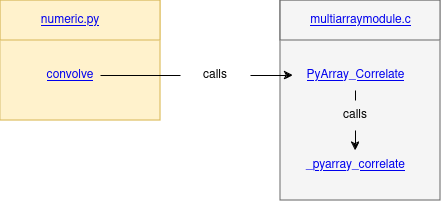

The diagram above was exported from draw.io. Its source (the exported page's mxGraphModel, read from the mxfile embedded in the PNG):
<mxGraphModel dx="988" dy="588" grid="1" gridSize="10" guides="1" tooltips="1" connect="1" arrows="1" fold="1" page="1" pageScale="1" pageWidth="850" pageHeight="1100" math="0" shadow="0">
  <root>
    <mxCell id="0" />
    <mxCell id="1" parent="0" />
    <mxCell id="fyci8umvjsUywbSjWTYh-9" value="" style="rounded=0;whiteSpace=wrap;html=1;fillColor=#fff2cc;strokeColor=#d6b656;" parent="1" vertex="1">
      <mxGeometry x="40" y="40" width="160" height="120" as="geometry" />
    </mxCell>
    <mxCell id="fyci8umvjsUywbSjWTYh-6" value="" style="rounded=0;whiteSpace=wrap;html=1;fillColor=#f5f5f5;strokeColor=#666666;fontColor=#333333;" parent="1" vertex="1">
      <mxGeometry x="320" y="40" width="160" height="200" as="geometry" />
    </mxCell>
    <mxCell id="fyci8umvjsUywbSjWTYh-7" value="" style="rounded=0;whiteSpace=wrap;html=1;fillColor=#fff2cc;strokeColor=#d6b656;" parent="1" vertex="1">
      <mxGeometry x="40" y="40" width="160" height="40" as="geometry" />
    </mxCell>
    <mxCell id="fyci8umvjsUywbSjWTYh-8" value="&lt;a href=&quot;https://github.com/numpy/numpy/blob/v2.0.0/numpy/_core/numeric.py#L782-L878&quot;&gt;numeric.py&lt;/a&gt;" style="text;html=1;align=center;verticalAlign=middle;whiteSpace=wrap;rounded=0;" parent="1" vertex="1">
      <mxGeometry x="80" y="45" width="60" height="30" as="geometry" />
    </mxCell>
    <mxCell id="fyci8umvjsUywbSjWTYh-10" value="&lt;a href=&quot;https://github.com/numpy/numpy/blob/v2.0.0/numpy/_core/numeric.py#L782-L878&quot;&gt;convolve&lt;/a&gt;" style="text;html=1;align=center;verticalAlign=middle;whiteSpace=wrap;rounded=0;" parent="1" vertex="1">
      <mxGeometry x="80" y="100" width="60" height="30" as="geometry" />
    </mxCell>
    <mxCell id="fyci8umvjsUywbSjWTYh-11" value="" style="rounded=0;whiteSpace=wrap;html=1;fillColor=#f5f5f5;strokeColor=#666666;fontColor=#333333;" parent="1" vertex="1">
      <mxGeometry x="320" y="40" width="160" height="40" as="geometry" />
    </mxCell>
    <mxCell id="fyci8umvjsUywbSjWTYh-12" value="&lt;a href=&quot;https://github.com/numpy/numpy/blob/v2.0.0/numpy/_core/src/multiarray/multiarraymodule.c&quot;&gt;multiarraymodule.c&lt;/a&gt;" style="text;html=1;align=center;verticalAlign=middle;whiteSpace=wrap;rounded=0;" parent="1" vertex="1">
      <mxGeometry x="342.5" y="45" width="115" height="30" as="geometry" />
    </mxCell>
    <mxCell id="fyci8umvjsUywbSjWTYh-13" value="&lt;a href=&quot;https://github.com/numpy/numpy/blob/v2.0.0/numpy/_core/src/multiarray/multiarraymodule.c#L1370&quot;&gt;PyArray_Correlate&lt;/a&gt;" style="text;html=1;align=center;verticalAlign=middle;whiteSpace=wrap;rounded=0;" parent="1" vertex="1">
      <mxGeometry x="332.5" y="100" width="125" height="30" as="geometry" />
    </mxCell>
    <mxCell id="fyci8umvjsUywbSjWTYh-14" value="&lt;a href=&quot;https://github.com/numpy/numpy/blob/v2.0.0/numpy/_core/src/multiarray/multiarraymodule.c#L1125&quot;&gt;_pyarray_correlate&lt;/a&gt;" style="text;html=1;align=center;verticalAlign=middle;whiteSpace=wrap;rounded=0;" parent="1" vertex="1">
      <mxGeometry x="332.5" y="190" width="125" height="30" as="geometry" />
    </mxCell>
    <mxCell id="CoBrZjk-6QdLZ4zpBraD-1" value="" style="endArrow=classic;html=1;rounded=0;entryX=0;entryY=0.5;entryDx=0;entryDy=0;exitX=1;exitY=0.5;exitDx=0;exitDy=0;" edge="1" parent="1" source="fyci8umvjsUywbSjWTYh-10" target="fyci8umvjsUywbSjWTYh-13">
      <mxGeometry width="50" height="50" relative="1" as="geometry">
        <mxPoint x="150" y="110" as="sourcePoint" />
        <mxPoint x="200" y="60" as="targetPoint" />
      </mxGeometry>
    </mxCell>
    <mxCell id="CoBrZjk-6QdLZ4zpBraD-2" value="" style="endArrow=classic;html=1;rounded=0;exitX=0.5;exitY=1;exitDx=0;exitDy=0;entryX=0.5;entryY=0;entryDx=0;entryDy=0;" edge="1" parent="1" source="fyci8umvjsUywbSjWTYh-13" target="fyci8umvjsUywbSjWTYh-14">
      <mxGeometry width="50" height="50" relative="1" as="geometry">
        <mxPoint x="150" y="320" as="sourcePoint" />
        <mxPoint x="200" y="270" as="targetPoint" />
      </mxGeometry>
    </mxCell>
    <mxCell id="CoBrZjk-6QdLZ4zpBraD-9" value="Untitled Layer" parent="0" />
    <mxCell id="CoBrZjk-6QdLZ4zpBraD-12" value="" style="rounded=0;whiteSpace=wrap;html=1;strokeColor=none;" vertex="1" parent="CoBrZjk-6QdLZ4zpBraD-9">
      <mxGeometry x="220" y="100" width="70" height="30" as="geometry" />
    </mxCell>
    <mxCell id="CoBrZjk-6QdLZ4zpBraD-13" value="calls" style="text;html=1;align=center;verticalAlign=middle;whiteSpace=wrap;rounded=0;" vertex="1" parent="CoBrZjk-6QdLZ4zpBraD-9">
      <mxGeometry x="230" y="105" width="50" height="20" as="geometry" />
    </mxCell>
    <mxCell id="CoBrZjk-6QdLZ4zpBraD-14" value="" style="rounded=0;whiteSpace=wrap;html=1;fillColor=#f5f5f5;fontColor=#333333;strokeColor=none;" vertex="1" parent="CoBrZjk-6QdLZ4zpBraD-9">
      <mxGeometry x="360" y="140" width="70" height="30" as="geometry" />
    </mxCell>
    <mxCell id="CoBrZjk-6QdLZ4zpBraD-15" value="calls" style="text;html=1;align=center;verticalAlign=middle;whiteSpace=wrap;rounded=0;" vertex="1" parent="CoBrZjk-6QdLZ4zpBraD-9">
      <mxGeometry x="370" y="145" width="50" height="20" as="geometry" />
    </mxCell>
  </root>
</mxGraphModel>